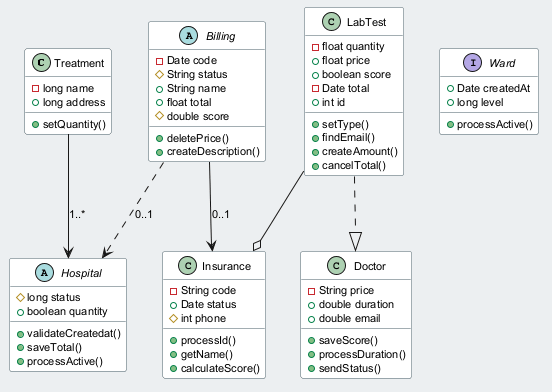

The diagram above was rendered by PlantUML. Its source (embedded in the PNG):
@startuml
skinparam backgroundColor #ECEFF1
skinparam classBackgroundColor #FFFFFF
skinparam classBorderColor #455A64
skinparam defaultFontSize 11
class Treatment {
  -long name
  +long address
  +setQuantity()
}
interface Ward {
  +Date createdAt
  +long level
  +processActive()
}
class LabTest {
  -float quantity
  +float price
  +boolean score
  -Date total
  +int id
  +setType()
  +findEmail()
  +createAmount()
  +cancelTotal()
}
abstract class Hospital {
  #long status
  +boolean quantity
  +validateCreatedat()
  +saveTotal()
  +processActive()
}
class Insurance {
  -String code
  +Date status
  #int phone
  +processId()
  +getName()
  +calculateScore()
}
class Doctor {
  -String price
  +double duration
  +double email
  +saveScore()
  +processDuration()
  +sendStatus()
}
abstract class Billing {
  -Date code
  #String status
  +String name
  +float total
  #double score
  +deletePrice()
  +createDescription()
}
Treatment --> Hospital : "1..*"
Billing --> Insurance : "0..1"
Billing ..> Hospital : "0..1"
LabTest --o Insurance
LabTest ..|> Doctor
@enduml